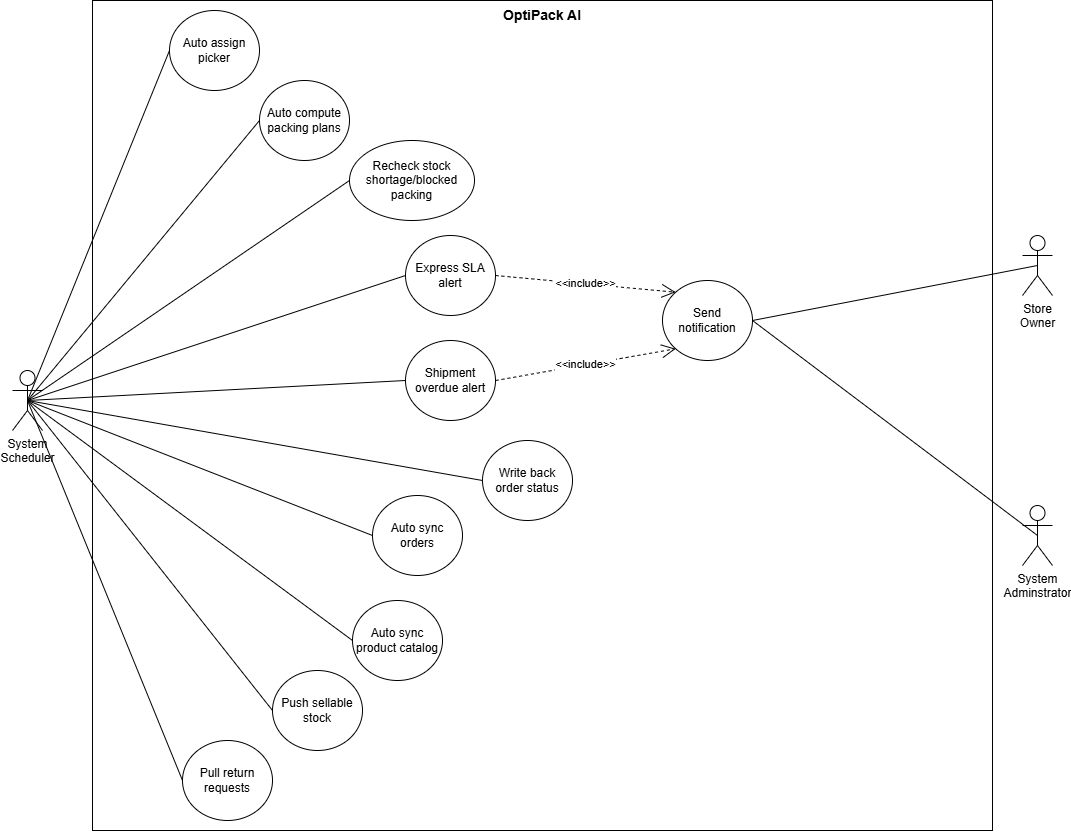

The diagram above was exported from draw.io. Its source (the exported page's mxGraphModel, read from the mxfile embedded in the PNG):
<mxGraphModel dx="1126" dy="863" grid="1" gridSize="10" guides="1" tooltips="1" connect="1" arrows="1" fold="1" page="1" pageScale="1" pageWidth="827" pageHeight="1169" math="0" shadow="0">
  <root>
    <mxCell id="ghAP_fjt1f5EW6fYysDU-0" />
    <mxCell id="ghAP_fjt1f5EW6fYysDU-1" parent="ghAP_fjt1f5EW6fYysDU-0" />
    <mxCell id="ghAP_fjt1f5EW6fYysDU-2" parent="ghAP_fjt1f5EW6fYysDU-1" style="rounded=0;whiteSpace=wrap;html=1;" value="" vertex="1">
      <mxGeometry height="830" width="900" x="660" y="780" as="geometry" />
    </mxCell>
    <mxCell id="ghAP_fjt1f5EW6fYysDU-3" parent="ghAP_fjt1f5EW6fYysDU-1" style="shape=umlActor;verticalLabelPosition=bottom;verticalAlign=top;html=1;outlineConnect=0;" value="System&lt;div&gt;Adminstrator&lt;/div&gt;" vertex="1">
      <mxGeometry height="60" width="30" x="1590" y="1285" as="geometry" />
    </mxCell>
    <mxCell id="ghAP_fjt1f5EW6fYysDU-4" parent="ghAP_fjt1f5EW6fYysDU-1" style="text;html=1;whiteSpace=wrap;strokeColor=none;fillColor=none;align=center;verticalAlign=middle;rounded=0;" value="&lt;b style=&quot;font-size: 14px;&quot;&gt;OptiPack AI&lt;/b&gt;" vertex="1">
      <mxGeometry height="30" width="900" x="660" y="780" as="geometry" />
    </mxCell>
    <mxCell id="ghAP_fjt1f5EW6fYysDU-6" parent="ghAP_fjt1f5EW6fYysDU-1" style="shape=umlActor;verticalLabelPosition=bottom;verticalAlign=top;html=1;outlineConnect=0;" value="Store&lt;div&gt;Owner&lt;/div&gt;" vertex="1">
      <mxGeometry height="60" width="30" x="1590" y="1015" as="geometry" />
    </mxCell>
    <mxCell id="ghAP_fjt1f5EW6fYysDU-12" parent="ghAP_fjt1f5EW6fYysDU-1" style="ellipse;whiteSpace=wrap;html=1;" value="Auto sync product catalog" vertex="1">
      <mxGeometry height="80" width="90" x="920" y="1380" as="geometry" />
    </mxCell>
    <mxCell id="ghAP_fjt1f5EW6fYysDU-13" edge="1" parent="ghAP_fjt1f5EW6fYysDU-1" source="ghAP_fjt1f5EW6fYysDU-28" style="rounded=0;orthogonalLoop=1;jettySize=auto;html=1;exitX=0;exitY=0.5;exitDx=0;exitDy=0;endArrow=none;endFill=0;entryX=0.5;entryY=0.5;entryDx=0;entryDy=0;entryPerimeter=0;" target="ghAP_fjt1f5EW6fYysDU-32" value="">
      <mxGeometry relative="1" as="geometry">
        <mxPoint x="770.0000000000002" y="970" as="sourcePoint" />
        <mxPoint x="770" y="1180" as="targetPoint" />
      </mxGeometry>
    </mxCell>
    <mxCell id="ghAP_fjt1f5EW6fYysDU-14" parent="ghAP_fjt1f5EW6fYysDU-1" style="ellipse;whiteSpace=wrap;html=1;" value="Auto assign picker" vertex="1">
      <mxGeometry height="80" width="90" x="737" y="790" as="geometry" />
    </mxCell>
    <mxCell id="ghAP_fjt1f5EW6fYysDU-28" parent="ghAP_fjt1f5EW6fYysDU-1" style="ellipse;whiteSpace=wrap;html=1;" value="Recheck stock shortage/blocked packing" vertex="1">
      <mxGeometry height="80" width="125" x="917" y="920" as="geometry" />
    </mxCell>
    <mxCell id="ghAP_fjt1f5EW6fYysDU-32" parent="ghAP_fjt1f5EW6fYysDU-1" style="shape=umlActor;verticalLabelPosition=bottom;verticalAlign=top;html=1;outlineConnect=0;" value="System&lt;div&gt;Scheduler&lt;/div&gt;" vertex="1">
      <mxGeometry height="60" width="30" x="580" y="1150" as="geometry" />
    </mxCell>
    <mxCell id="ghAP_fjt1f5EW6fYysDU-34" edge="1" parent="ghAP_fjt1f5EW6fYysDU-1" source="ghAP_fjt1f5EW6fYysDU-12" style="rounded=0;orthogonalLoop=1;jettySize=auto;html=1;exitX=0;exitY=0.5;exitDx=0;exitDy=0;endArrow=none;endFill=0;entryX=0.5;entryY=0.5;entryDx=0;entryDy=0;entryPerimeter=0;" target="ghAP_fjt1f5EW6fYysDU-32" value="">
      <mxGeometry relative="1" as="geometry">
        <mxPoint x="950" y="1300" as="sourcePoint" />
        <mxPoint x="710" y="1561" as="targetPoint" />
      </mxGeometry>
    </mxCell>
    <mxCell id="ghAP_fjt1f5EW6fYysDU-35" parent="ghAP_fjt1f5EW6fYysDU-1" style="ellipse;whiteSpace=wrap;html=1;" value="Auto sync orders" vertex="1">
      <mxGeometry height="80" width="90" x="940" y="1275" as="geometry" />
    </mxCell>
    <mxCell id="ghAP_fjt1f5EW6fYysDU-37" edge="1" parent="ghAP_fjt1f5EW6fYysDU-1" source="ghAP_fjt1f5EW6fYysDU-35" style="rounded=0;orthogonalLoop=1;jettySize=auto;html=1;exitX=0;exitY=0.5;exitDx=0;exitDy=0;endArrow=none;endFill=0;entryX=0.5;entryY=0.5;entryDx=0;entryDy=0;entryPerimeter=0;" target="ghAP_fjt1f5EW6fYysDU-32" value="">
      <mxGeometry relative="1" as="geometry">
        <mxPoint x="970" y="940" as="sourcePoint" />
        <mxPoint x="730" y="940" as="targetPoint" />
      </mxGeometry>
    </mxCell>
    <mxCell id="ghAP_fjt1f5EW6fYysDU-38" edge="1" parent="ghAP_fjt1f5EW6fYysDU-1" source="ghAP_fjt1f5EW6fYysDU-42" style="endArrow=open;endSize=12;dashed=1;html=1;rounded=0;exitX=1;exitY=0.5;exitDx=0;exitDy=0;entryX=0;entryY=0;entryDx=0;entryDy=0;" target="ghAP_fjt1f5EW6fYysDU-40" value="&amp;lt;&amp;lt;include&amp;gt;&amp;gt;">
      <mxGeometry relative="1" width="160" as="geometry">
        <mxPoint x="950" y="1070" as="sourcePoint" />
        <mxPoint x="1075" y="1077" as="targetPoint" />
      </mxGeometry>
    </mxCell>
    <mxCell id="ghAP_fjt1f5EW6fYysDU-39" edge="1" parent="ghAP_fjt1f5EW6fYysDU-1" source="ghAP_fjt1f5EW6fYysDU-14" style="rounded=0;orthogonalLoop=1;jettySize=auto;html=1;exitX=0;exitY=0.5;exitDx=0;exitDy=0;endArrow=none;endFill=0;entryX=0.5;entryY=0.5;entryDx=0;entryDy=0;entryPerimeter=0;" target="ghAP_fjt1f5EW6fYysDU-32" value="">
      <mxGeometry relative="1" as="geometry">
        <mxPoint x="825" y="1470" as="sourcePoint" />
        <mxPoint x="620" y="1745" as="targetPoint" />
      </mxGeometry>
    </mxCell>
    <mxCell id="ghAP_fjt1f5EW6fYysDU-40" parent="ghAP_fjt1f5EW6fYysDU-1" style="ellipse;whiteSpace=wrap;html=1;" value="Send notification" vertex="1">
      <mxGeometry height="80" width="90" x="1230" y="1060" as="geometry" />
    </mxCell>
    <mxCell id="ghAP_fjt1f5EW6fYysDU-41" edge="1" parent="ghAP_fjt1f5EW6fYysDU-1" source="ghAP_fjt1f5EW6fYysDU-42" style="rounded=0;orthogonalLoop=1;jettySize=auto;html=1;exitX=0;exitY=0.5;exitDx=0;exitDy=0;endArrow=none;endFill=0;entryX=0.5;entryY=0.5;entryDx=0;entryDy=0;entryPerimeter=0;" target="ghAP_fjt1f5EW6fYysDU-32" value="">
      <mxGeometry relative="1" as="geometry">
        <mxPoint x="840" y="1690" as="sourcePoint" />
        <mxPoint x="590" y="1690" as="targetPoint" />
      </mxGeometry>
    </mxCell>
    <mxCell id="ghAP_fjt1f5EW6fYysDU-42" parent="ghAP_fjt1f5EW6fYysDU-1" style="ellipse;whiteSpace=wrap;html=1;" value="Express SLA alert" vertex="1">
      <mxGeometry height="80" width="90" x="973" y="1015" as="geometry" />
    </mxCell>
    <mxCell id="p2rXtZFMaFKF2SOVVDMD-0" parent="ghAP_fjt1f5EW6fYysDU-1" style="ellipse;whiteSpace=wrap;html=1;" value="Auto&amp;nbsp;compute packing plans" vertex="1">
      <mxGeometry height="80" width="90" x="827" y="860" as="geometry" />
    </mxCell>
    <mxCell id="p2rXtZFMaFKF2SOVVDMD-1" edge="1" parent="ghAP_fjt1f5EW6fYysDU-1" source="p2rXtZFMaFKF2SOVVDMD-0" style="rounded=0;orthogonalLoop=1;jettySize=auto;html=1;exitX=0;exitY=0.5;exitDx=0;exitDy=0;endArrow=none;endFill=0;entryX=0.5;entryY=0.5;entryDx=0;entryDy=0;entryPerimeter=0;" target="ghAP_fjt1f5EW6fYysDU-32" value="">
      <mxGeometry relative="1" as="geometry">
        <mxPoint x="802" y="890" as="sourcePoint" />
        <mxPoint x="640" y="940" as="targetPoint" />
      </mxGeometry>
    </mxCell>
    <mxCell id="p2rXtZFMaFKF2SOVVDMD-2" parent="ghAP_fjt1f5EW6fYysDU-1" style="ellipse;whiteSpace=wrap;html=1;" value="Write back&lt;div&gt;order status&lt;/div&gt;" vertex="1">
      <mxGeometry height="80" width="90" x="1050" y="1220" as="geometry" />
    </mxCell>
    <mxCell id="p2rXtZFMaFKF2SOVVDMD-3" edge="1" parent="ghAP_fjt1f5EW6fYysDU-1" source="p2rXtZFMaFKF2SOVVDMD-2" style="rounded=0;orthogonalLoop=1;jettySize=auto;html=1;exitX=0;exitY=0.5;exitDx=0;exitDy=0;endArrow=none;endFill=0;entryX=0.5;entryY=0.5;entryDx=0;entryDy=0;entryPerimeter=0;" target="ghAP_fjt1f5EW6fYysDU-32" value="">
      <mxGeometry relative="1" as="geometry">
        <mxPoint x="965" y="1230" as="sourcePoint" />
        <mxPoint x="740" y="1050" as="targetPoint" />
      </mxGeometry>
    </mxCell>
    <mxCell id="p2rXtZFMaFKF2SOVVDMD-5" parent="ghAP_fjt1f5EW6fYysDU-1" style="ellipse;whiteSpace=wrap;html=1;" value="Push sellable stock" vertex="1">
      <mxGeometry height="80" width="90" x="840" y="1450" as="geometry" />
    </mxCell>
    <mxCell id="p2rXtZFMaFKF2SOVVDMD-6" edge="1" parent="ghAP_fjt1f5EW6fYysDU-1" source="p2rXtZFMaFKF2SOVVDMD-5" style="rounded=0;orthogonalLoop=1;jettySize=auto;html=1;exitX=0;exitY=0.5;exitDx=0;exitDy=0;endArrow=none;endFill=0;entryX=0.5;entryY=0.5;entryDx=0;entryDy=0;entryPerimeter=0;" target="ghAP_fjt1f5EW6fYysDU-32" value="">
      <mxGeometry relative="1" as="geometry">
        <mxPoint x="1055" y="1459" as="sourcePoint" />
        <mxPoint x="790" y="1160" as="targetPoint" />
      </mxGeometry>
    </mxCell>
    <mxCell id="p2rXtZFMaFKF2SOVVDMD-8" parent="ghAP_fjt1f5EW6fYysDU-1" style="ellipse;whiteSpace=wrap;html=1;" value="Pull return requests" vertex="1">
      <mxGeometry height="80" width="90" x="750" y="1520" as="geometry" />
    </mxCell>
    <mxCell id="p2rXtZFMaFKF2SOVVDMD-10" edge="1" parent="ghAP_fjt1f5EW6fYysDU-1" source="p2rXtZFMaFKF2SOVVDMD-8" style="rounded=0;orthogonalLoop=1;jettySize=auto;html=1;exitX=0;exitY=0.5;exitDx=0;exitDy=0;endArrow=none;endFill=0;entryX=0.5;entryY=0.5;entryDx=0;entryDy=0;entryPerimeter=0;" target="ghAP_fjt1f5EW6fYysDU-32" value="">
      <mxGeometry relative="1" as="geometry">
        <mxPoint x="835" y="1410" as="sourcePoint" />
        <mxPoint x="610" y="1330" as="targetPoint" />
      </mxGeometry>
    </mxCell>
    <mxCell id="p2rXtZFMaFKF2SOVVDMD-11" parent="ghAP_fjt1f5EW6fYysDU-1" style="ellipse;whiteSpace=wrap;html=1;" value="Shipment overdue alert" vertex="1">
      <mxGeometry height="80" width="90" x="973" y="1120" as="geometry" />
    </mxCell>
    <mxCell id="p2rXtZFMaFKF2SOVVDMD-12" edge="1" parent="ghAP_fjt1f5EW6fYysDU-1" source="p2rXtZFMaFKF2SOVVDMD-11" style="rounded=0;orthogonalLoop=1;jettySize=auto;html=1;exitX=0;exitY=0.5;exitDx=0;exitDy=0;endArrow=none;endFill=0;entryX=0.5;entryY=0.5;entryDx=0;entryDy=0;entryPerimeter=0;" target="ghAP_fjt1f5EW6fYysDU-32" value="">
      <mxGeometry relative="1" as="geometry">
        <mxPoint x="898" y="1600" as="sourcePoint" />
        <mxPoint x="720" y="1420" as="targetPoint" />
      </mxGeometry>
    </mxCell>
    <mxCell id="p2rXtZFMaFKF2SOVVDMD-13" edge="1" parent="ghAP_fjt1f5EW6fYysDU-1" source="p2rXtZFMaFKF2SOVVDMD-11" style="endArrow=open;endSize=12;dashed=1;html=1;rounded=0;exitX=1;exitY=0.5;exitDx=0;exitDy=0;entryX=0;entryY=1;entryDx=0;entryDy=0;" target="ghAP_fjt1f5EW6fYysDU-40" value="&amp;lt;&amp;lt;include&amp;gt;&amp;gt;">
      <mxGeometry relative="1" width="160" as="geometry">
        <mxPoint x="870" y="1450" as="sourcePoint" />
        <mxPoint x="967" y="1450" as="targetPoint" />
      </mxGeometry>
    </mxCell>
    <mxCell id="p2rXtZFMaFKF2SOVVDMD-14" edge="1" parent="ghAP_fjt1f5EW6fYysDU-1" source="ghAP_fjt1f5EW6fYysDU-6" style="rounded=0;orthogonalLoop=1;jettySize=auto;html=1;exitX=0.5;exitY=0.5;exitDx=0;exitDy=0;endArrow=none;endFill=0;entryX=1;entryY=0.5;entryDx=0;entryDy=0;exitPerimeter=0;" target="ghAP_fjt1f5EW6fYysDU-40" value="">
      <mxGeometry relative="1" as="geometry">
        <mxPoint x="1745" y="1116" as="sourcePoint" />
        <mxPoint x="1380" y="950" as="targetPoint" />
      </mxGeometry>
    </mxCell>
    <mxCell id="p2rXtZFMaFKF2SOVVDMD-15" edge="1" parent="ghAP_fjt1f5EW6fYysDU-1" source="ghAP_fjt1f5EW6fYysDU-3" style="rounded=0;orthogonalLoop=1;jettySize=auto;html=1;exitX=0.5;exitY=0.5;exitDx=0;exitDy=0;endArrow=none;endFill=0;entryX=1;entryY=0.5;entryDx=0;entryDy=0;exitPerimeter=0;" target="ghAP_fjt1f5EW6fYysDU-40" value="">
      <mxGeometry relative="1" as="geometry">
        <mxPoint x="1745" y="1176" as="sourcePoint" />
        <mxPoint x="1380" y="1010" as="targetPoint" />
      </mxGeometry>
    </mxCell>
  </root>
</mxGraphModel>